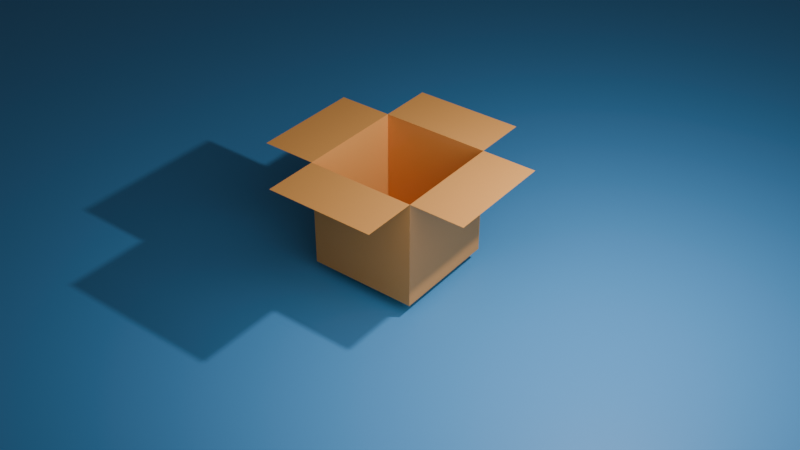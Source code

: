 # Source: Open_Box.blend  (saved by Blender 4.4.32; exported with 4.5.12 LTS)
import bpy
from mathutils import Matrix  # noqa: F401  (used for matrix-valued properties, if any)

bpy.ops.wm.read_factory_settings(use_empty=True)
scene = bpy.context.scene
scene.name = 'Scene'

# ---- collections
col_collection = bpy.data.collections.new('Collection'); scene.collection.children.link(col_collection)

# ---- materials (node trees are filled in below, after node groups)
mat_material_001 = bpy.data.materials.new('Material.001')
mat_material_002 = bpy.data.materials.new('Material.002')

# ---- material node trees
mat_material_001.use_nodes = True; mat_material_001.node_tree.nodes.clear()
_N = mat_material_001.node_tree.nodes; _L = mat_material_001.node_tree.links
n0 = _N.new('ShaderNodeBsdfPrincipled'); n0.name = 'Principled BSDF'; n0.location = (10, 300)
n0.inputs[0].default_value = (0.8009, 0.3602, 0.09502, 1.0)
n1 = _N.new('ShaderNodeOutputMaterial'); n1.name = 'Material Output'; n1.location = (300, 300)
_L.new(n0.outputs[0], n1.inputs[0])
n1.is_active_output = True
mat_material_002.use_nodes = True; mat_material_002.node_tree.nodes.clear()
_N = mat_material_002.node_tree.nodes; _L = mat_material_002.node_tree.links
n0 = _N.new('ShaderNodeBsdfPrincipled'); n0.name = 'Principled BSDF'; n0.location = (10, 300)
n0.inputs[0].default_value = (0.101, 0.3857, 0.8003, 1.0)
n1 = _N.new('ShaderNodeOutputMaterial'); n1.name = 'Material Output'; n1.location = (300, 300)
_L.new(n0.outputs[0], n1.inputs[0])
n1.is_active_output = True

# ---- world
world_world = bpy.data.worlds.new('World'); scene.world = world_world
world_world.use_nodes = True; world_world.node_tree.nodes.clear()
_N = world_world.node_tree.nodes; _L = world_world.node_tree.links
n0 = _N.new('ShaderNodeOutputWorld'); n0.name = 'World Output'; n0.location = (300, 300)
n1 = _N.new('ShaderNodeBackground'); n1.name = 'Background'; n1.location = (10, 300)
n1.inputs[0].default_value = (0.05088, 0.05088, 0.05088, 1.0)
_L.new(n1.outputs[0], n0.inputs[0])
n0.is_active_output = True
world_world.color = (0.05088, 0.05088, 0.05088)
world_world.sun_shadow_jitter_overblur = 0.0

# ---- cameras
cam_camera = bpy.data.cameras.new('Camera')
cam_camera.clip_end = 100.0
cam_camera.ortho_scale = 7.314

# ---- lights
light_light = bpy.data.lights.new('Light', 'POINT')
light_light.energy = 1000.0
light_light.shadow_soft_size = 0.1
light_area = bpy.data.lights.new('Area', 'AREA')
light_area.energy = 200.0
light_area.size = 1.413
light_area.size_y = 1.0

# ---- meshes
me_cube_001 = bpy.data.meshes.new('Cube.001')
me_cube_001.from_pydata([(-1.0, -1.0, -1.0), (-1.0, -1.0, 1.0), (-1.0, 1.0, -1.0), (-1.0, 1.0, 1.0), (1.0, -1.0, -1.0), (1.0, -1.0, 1.0), (1.0, 1.0, -1.0), (1.0, 1.0, 1.0), (-1.0, 2.0, 1.0), (1.0, 2.0, 1.0), (-1.0, -2.0, 1.0), (1.0, -2.0, 1.0), (2.0, -1.0, 1.0), (2.0, 1.0, 1.0), (-2.0, -1.0, 1.0), (-2.0, 1.0, 1.0)], [], [(0, 1, 3, 2), (2, 3, 7, 6), (6, 7, 5, 4), (4, 5, 1, 0), (2, 6, 4, 0), (7, 3, 8, 9), (1, 5, 11, 10), (5, 7, 13, 12), (3, 1, 14, 15)])
_uv = me_cube_001.uv_layers.new(name='UVMap')
_uv.uv.foreach_set('vector', [0.375, 0.0, 0.625, 0.0, 0.625, 0.25, 0.375, 0.25, 0.375, 0.25, 0.625, 0.25, 0.625, 0.5, 0.375, 0.5, 0.375, 0.5, 0.625, 0.5, 0.625, 0.75, 0.375, 0.75, 0.375, 0.75, 0.625, 0.75, 0.625, 1.0, 0.375, 1.0, 0.125, 0.5, 0.375, 0.5, 0.375, 0.75, 0.125, 0.75, 0.625, 0.5, 0.625, 0.25, 0.625, 0.25, 0.625, 0.5, 0.625, 1.0, 0.625, 0.75, 0.625, 0.75, 0.625, 1.0, 0.625, 0.75, 0.625, 0.5, 0.625, 0.5, 0.625, 0.75, 0.625, 0.25, 0.625, 0.0, 0.625, 0.0, 0.625, 0.25])
me_cube_001.materials.append(mat_material_001)
me_cube_001.update()
me_plane = bpy.data.meshes.new('Plane')
me_plane.from_pydata([(-1.0, -1.0, 0.0), (1.0, -1.0, 0.0), (-1.0, 1.0, 0.0), (1.0, 1.0, 0.0)], [], [(0, 1, 3, 2)])
_uv = me_plane.uv_layers.new(name='UVMap')
_uv.uv.foreach_set('vector', [0.0, 0.0, 1.0, 0.0, 1.0, 1.0, 0.0, 1.0])
me_plane.materials.append(mat_material_002)
me_plane.update()

# ---- objects
ob_light = bpy.data.objects.new('Light', light_light)
ob_camera = bpy.data.objects.new('Camera', cam_camera)
ob_cube = bpy.data.objects.new('Cube', me_cube_001)
ob_plane = bpy.data.objects.new('Plane', me_plane)
ob_area = bpy.data.objects.new('Area', light_area)

# ---- transforms, parenting, visibility, modifiers, constraints
ob_light.location = (4.076, 1.005, 5.904)
ob_light.rotation_euler = (0.6503, 0.05522, 1.866)
ob_light.lock_rotations_4d = False
ob_light.empty_display_type = 'ARROWS'
ob_light.color = (0.0, 0.0, 0.0, 0.0)
ob_light.lineart.crease_threshold = 0.0
ob_camera.location = (9.48, -12.24, 11.78)
ob_camera.rotation_euler = (0.9574, -4.788e-07, 0.6571)
ob_camera.lock_rotations_4d = False
ob_camera.empty_display_type = 'ARROWS'
ob_camera.color = (0.0, 0.0, 0.0, 0.0)
ob_camera.display_type = 'WIRE'
ob_camera.lineart.crease_threshold = 0.0
ob_cube.location = (0.0, 0.0, 1.247)
ob_plane.location = (0.0, 0.0, 0.0)
ob_plane.scale = (23.89, 23.89, 23.89)
ob_area.location = (4.132, -2.459, 5.111)
ob_area.rotation_euler = (-0.01168, 0.9745, -0.9287)
ob_area.scale = (4.458, 4.458, 4.458)

# ---- collection membership
col_collection.objects.link(ob_light)
col_collection.objects.link(ob_camera)
col_collection.objects.link(ob_cube)
col_collection.objects.link(ob_plane)
col_collection.objects.link(ob_area)

# ---- scene / render settings (as saved in the file)
scene.camera = ob_camera
scene.frame_start = 1; scene.frame_end = 250; scene.frame_set(1)
scene.render.engine = 'CYCLES'
scene.cycles.samples = 256
bpy.context.view_layer.update()
